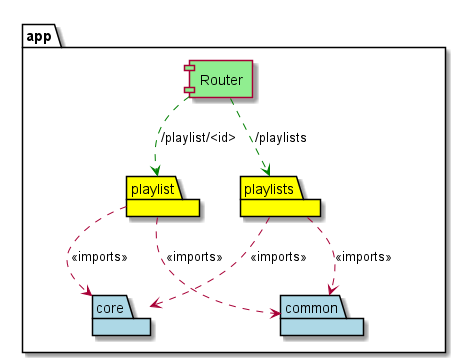

The diagram above was rendered by PlantUML. Its source (embedded in the PNG):
@startuml

package "app" as app {
  [Router] as route #lightgreen
  package "playlist" #yellow {
  }
  package "playlists" #yellow {
  }
  package "core" #lightblue {
  }
  package "common" as common #lightblue {
  }
}

route .down.> playlist #green : /playlist/<id>
route .down.> playlists #green : /playlists
playlist .down.> core : <<imports>>
playlists .down.> core : <<imports>>
playlist .down.> common : <<imports>>
playlists .down.> common : <<imports>>

@enduml